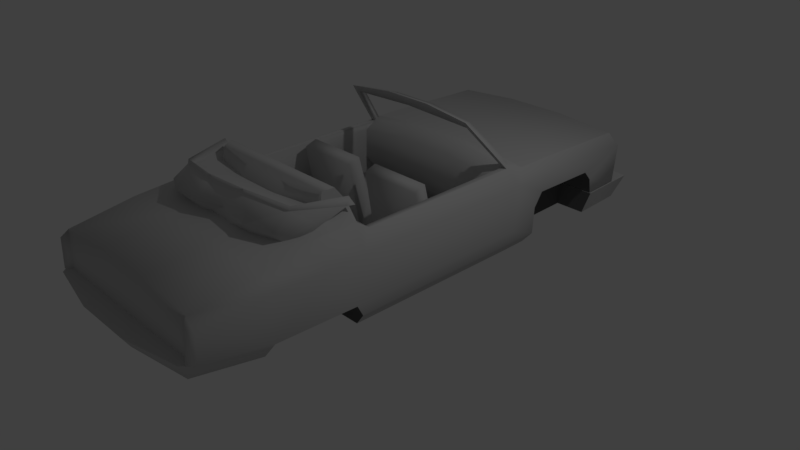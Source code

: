 # Source: veh_cadlike.blend  (saved by Blender 2.79.0; exported with 4.5.12 LTS)
import bpy
from mathutils import Matrix  # noqa: F401  (used for matrix-valued properties, if any)

bpy.ops.wm.read_factory_settings(use_empty=True)
scene = bpy.context.scene
scene.name = 'Scene'

# ---- collections
col_collection_1 = bpy.data.collections.new('Collection 1'); scene.collection.children.link(col_collection_1)
col_collection_2 = bpy.data.collections.new('Collection 2'); scene.collection.children.link(col_collection_2)
col_collection_2.hide_render = True
col_collection_2.hide_viewport = True
col_collection_3 = bpy.data.collections.new('Collection 3'); scene.collection.children.link(col_collection_3)
col_collection_3.hide_render = True
col_collection_3.hide_viewport = True

# ---- materials (node trees are filled in below, after node groups)
mat_veh_cadbase = bpy.data.materials.new('veh_cadbase')
mat_veh_cadbase.alpha_threshold = 0.0
mat_veh_cadbase.use_transparent_shadow = False
mat_veh_cadbase.diffuse_color = (0.5926, 0.5926, 0.5926, 1.0)
mat_veh_cadbase.roughness = 0.5
mat_veh_cadbase.specular_intensity = 0.4737
mat_veh_underside = bpy.data.materials.new('veh_underside')
mat_veh_underside.alpha_threshold = 0.0
mat_veh_underside.use_transparent_shadow = False
mat_veh_underside.diffuse_color = (0.1237, 0.1237, 0.1237, 1.0)
mat_veh_underside.roughness = 0.5

# ---- node groups
ng_auto_smooth = bpy.data.node_groups.new('Auto Smooth', 'GeometryNodeTree')
_s = ng_auto_smooth.interface.new_socket(name='Geometry', in_out='OUTPUT', socket_type='NodeSocketGeometry')
_s = ng_auto_smooth.interface.new_socket(name='Geometry', in_out='INPUT', socket_type='NodeSocketGeometry')
_s = ng_auto_smooth.interface.new_socket(name='Angle', in_out='INPUT', socket_type='NodeSocketFloat')
_s.subtype = 'ANGLE'
_s.min_value = 0.0
_s.max_value = 3.142
ng_auto_smooth.is_modifier = True
_N = ng_auto_smooth.nodes; _L = ng_auto_smooth.links
n0 = _N.new('NodeGroupOutput'); n0.name = 'Group Output'; n0.location = (480, -100)
n1 = _N.new('NodeGroupInput'); n1.name = 'Group Input'; n1.location = (-420, -300)
n2 = _N.new('NodeGroupInput'); n2.name = 'Group Input.001'; n2.location = (-60, -100)
n3 = _N.new('GeometryNodeSetShadeSmooth'); n3.name = 'Set Shade Smooth'; n3.location = (120, -100)
n3.domain = 'EDGE'
n4 = _N.new('GeometryNodeSetShadeSmooth'); n4.name = 'Set Shade Smooth.001'; n4.location = (300, -100)
n5 = _N.new('GeometryNodeInputMeshEdgeAngle'); n5.name = 'Edge Angle'; n5.location = (-420, -220)
n6 = _N.new('GeometryNodeInputEdgeSmooth'); n6.name = 'Is Edge Smooth'; n6.location = (-60, -160)
n7 = _N.new('GeometryNodeInputShadeSmooth'); n7.name = 'Is Face Smooth'; n7.location = (-240, -340)
n8 = _N.new('FunctionNodeBooleanMath'); n8.name = 'Boolean Math'; n8.location = (-60, -220)
n9 = _N.new('FunctionNodeCompare'); n9.name = 'Compare'; n9.location = (-240, -180)
n9.operation = 'LESS_EQUAL'
_L.new(n5.outputs[0], n9.inputs[0])
_L.new(n4.outputs[0], n0.inputs[0])
_L.new(n1.outputs[1], n9.inputs[1])
_L.new(n9.outputs[0], n8.inputs[0])
_L.new(n7.outputs[0], n8.inputs[1])
_L.new(n2.outputs[0], n3.inputs[0])
_L.new(n6.outputs[0], n3.inputs[1])
_L.new(n3.outputs[0], n4.inputs[0])
_L.new(n8.outputs[0], n3.inputs[2])
n0.is_active_output = True

# ---- material node trees

# ---- world
world_world = bpy.data.worlds.new('World'); scene.world = world_world
world_world.color = (0.05088, 0.05088, 0.05088)
world_world.use_sun_shadow = False
world_world.sun_shadow_jitter_overblur = 0.0
world_world.cycles.sampling_method = 'MANUAL'

# ---- cameras
cam_camera = bpy.data.cameras.new('Camera')
cam_camera.clip_end = 100.0
cam_camera.lens = 35.0
cam_camera.sensor_width = 32.0
cam_camera.sensor_height = 18.0
cam_camera.ortho_scale = 7.314
cam_camera.dof.focus_distance = 0.0
cam_camera.dof.aperture_fstop = 128.0

# ---- lights
light_lamp = bpy.data.lights.new('Lamp', 'POINT')
light_lamp.transmission_factor = 0.0
light_lamp.cutoff_distance = 30.0
light_lamp.energy = 100.0
light_lamp.shadow_buffer_clip_start = 1.001
light_lamp.shadow_soft_size = 0.1
light_lamp.shadow_maximum_resolution = 0.006
light_lamp.use_absolute_resolution = True

# ---- meshes
me_cad_hi = bpy.data.meshes.new('cad_HI')
me_cad_hi.from_pydata([(0.9327, 2.518, 0.8457), (0.9355, 2.685, 0.1796), (0.9333, 2.639, 0.7125), (0.9329, -2.467, 0.4495), (0.9335, -2.516, 0.2654), (1.446, 1.493, 0.6685), (1.445, 2.639, 0.7125), (1.449, 2.518, 0.8457), (1.446, 1.617, 0.8502), (1.298, 1.479, 0.1504), (0.9353, 1.479, 0.1504), (0.9324, -1.341, 0.1551), (1.281, -2.516, 0.2654), (0.9331, 1.617, 0.8502), (0.9331, 1.493, 0.6685), (1.32, -1.341, 0.1551), (1.403, -2.467, 0.4495), (1.431, -1.345, 0.3081), (1.438, -1.426, 0.4589), (0.9302, -1.345, 0.3081), (0.9293, -1.426, 0.4589), (-0.9331, 1.617, 0.8502), (-0.9327, 2.518, 0.8457), (-0.9333, 2.639, 0.7125), (-0.9329, -2.467, 0.4495), (-0.9353, 1.479, 0.1504), (-0.9324, -1.341, 0.1551), (-0.9293, -1.426, 0.4589), (-1.446, 1.493, 0.6685), (-1.445, 2.639, 0.7125), (-1.449, 2.518, 0.8457), (-1.446, 1.617, 0.8502), (-1.298, 1.479, 0.1504), (-0.9355, 2.685, 0.1796), (-0.9335, -2.516, 0.2654), (-1.281, -2.516, 0.2654), (-0.9331, 1.493, 0.6685), (-1.32, -1.341, 0.1551), (-1.403, -2.467, 0.4495), (-1.431, -1.345, 0.3081), (-1.438, -1.426, 0.4589), (-0.9302, -1.345, 0.3081), (0.9344, 2.689, 0.4997), (1.435, 2.689, 0.4997), (1.437, 1.486, 0.3136), (0.9342, 1.486, 0.3136), (-0.9342, 1.486, 0.3136), (-1.435, 2.689, 0.4997), (-1.437, 1.486, 0.3136), (-0.9344, 2.689, 0.4997), (0.5399, 3.296, 0.5283), (1.26, 3.296, 0.5283), (-1.26, 3.296, 0.5283), (-0.5399, 3.296, 0.5283), (-1.04, 3.193, 0.5229), (-1.435, 3.193, 0.5229), (1.435, 3.193, 0.5229), (1.04, 3.193, 0.5229), (1.277, 3.328, 1.034), (-1.277, 3.328, 1.034), (-1.452, 3.22, 1.037), (1.452, 3.22, 1.037), (1.446, 1.777, 1.069), (-1.446, 1.777, 1.069), (1.296, 3.215, 1.183), (1.294, 1.856, 1.207), (-1.296, 3.215, 1.183), (-1.294, 1.856, 1.207), (1.224, -3.351, 0.3815), (1.341, -3.302, 0.5656), (-1.224, -3.351, 0.3815), (-1.341, -3.302, 0.5656), (1.446, 1.191, 1.069), (-1.446, 1.191, 1.069), (1.294, 1.365, 1.207), (-1.294, 1.365, 1.207), (-1.434, 1.105, 0.3109), (-1.309, 1.103, 0.1528), (1.434, 1.105, 0.3109), (1.309, 1.103, 0.1528), (1.403, -2.467, 1.031), (1.438, -1.797, 1.047), (-1.403, -2.467, 1.031), (-1.438, -1.797, 1.047), (1.25, -2.467, 1.17), (1.168, -1.797, 1.271), (-1.25, -2.467, 1.17), (-1.168, -1.797, 1.271), (1.438, -1.302, 1.047), (-1.438, -1.302, 1.047), (1.168, -1.179, 1.271), (-1.168, -1.179, 1.271), (1.341, -3.289, 0.9211), (-1.341, -3.289, 0.9211), (1.21, -3.289, 1.05), (-1.21, -3.289, 1.05), (1.074, -1.357, 1.484), (-1.074, -1.357, 1.484), (0.5415, 3.328, 1.034), (-0.5415, 3.328, 1.034), (-3.576e-07, 3.404, 0.5283), (-3.576e-07, 3.437, 0.9882), (1.438, -1.141, 1.047), (-1.438, -1.141, 1.047), (1.228, -1.062, 1.194), (-1.228, -1.062, 1.194), (0.43, -2.467, 1.243), (-0.43, -2.467, 1.243), (0.4161, -3.289, 1.124), (-0.4161, -3.289, 1.124), (1.435, -1.244, 0.4545), (-1.435, -1.244, 0.4545), (1.438, 1.098, 1.047), (-1.438, 1.098, 1.047), (1.228, 1.161, 1.222), (-1.228, 1.161, 1.222), (-1.434, 1.105, 0.4584), (1.434, 1.105, 0.4584), (1.037, -1.203, 1.484), (-1.037, -1.203, 1.484), (-0.3895, 1.319, 1.329), (0.3895, 1.319, 1.329), (1.169, 1.237, 1.267), (-1.169, 1.237, 1.267), (1.031, 0.7053, 1.799), (-1.031, 0.7053, 1.799), (0.9658, 0.7834, 1.839), (-0.9658, 0.7834, 1.839), (0.4312, 1.446, 1.269), (-0.4312, 1.446, 1.269), (0.9995, 0.6441, 1.878), (-0.9995, 0.6441, 1.878), (0.321, 0.7993, 1.91), (-0.3229, 0.7993, 1.91), (-0.3341, 0.66, 1.948), (0.3322, 0.66, 1.948), (1.168, -1.196, 1.481), (-1.168, -1.196, 1.481), (1.146, -1.287, 1.486), (-1.146, -1.287, 1.486), (1.146, -1.263, 1.598), (-1.146, -1.263, 1.598), (0.9697, -1.89, 1.563), (-0.9697, -1.89, 1.497), (0.9697, -1.877, 1.617), (-0.9697, -1.877, 1.551), (0.43, -1.994, 1.322), (-0.43, -1.994, 1.322), (0.3232, -2.01, 1.58), (-0.3232, -2.01, 1.548), (0.3232, -1.997, 1.634), (-0.3232, -1.997, 1.602), (0.9697, -2.094, 1.377), (-0.9697, -2.094, 1.372), (0.6257, -2.226, 1.41), (-0.6257, -2.272, 1.407), (0.1837, -2.161, 1.432), (-0.1837, -2.27, 1.432), (0.9697, -1.986, 1.235), (-0.9697, -1.986, 1.235), (0.6257, -2.118, 1.251), (-0.6257, -2.118, 1.251), (0.1837, -2.162, 1.251), (-0.1837, -2.162, 1.251), (1.151, -1.709, 1.451), (-1.151, -1.709, 1.445), (1.091, -1.709, 1.303), (-1.091, -1.709, 1.298), (1.217, -3.435, 0.5656), (-1.217, -3.435, 0.5656), (-0.4079, -3.498, 0.4115), (0.4079, -3.498, 0.4115), (-0.4056, -3.582, 0.5468), (0.4056, -3.582, 0.5468), (1.217, -3.308, 0.5656), (-1.217, -3.308, 0.5656), (-0.4056, -3.308, 0.5468), (0.4056, -3.308, 0.5468), (1.279, -3.384, 0.5656), (-1.279, -3.384, 0.5656), (1.275, -3.368, 0.9503), (-1.275, -3.368, 0.9503), (1.451, 3.48, 0.5256), (1.339, 3.37, 0.2096), (1.451, 2.686, 0.4939), (1.339, 2.686, 0.1779), (-1.451, 3.48, 0.5256), (-1.339, 3.37, 0.2096), (-1.451, 2.686, 0.4939), (-1.339, 2.686, 0.1779), (0.4835, 2.686, 0.4939), (-0.4835, 2.686, 0.4939), (-0.4463, 2.686, 0.1779), (0.4463, 2.686, 0.1779), (-0.4835, 3.578, 0.5298), (0.4835, 3.578, 0.5298), (0.4463, 3.468, 0.2139), (-0.4463, 3.468, 0.2139), (1.086, -1.242, 1.505), (-1.086, -1.242, 1.505), (0.9191, -1.844, 1.56), (-0.9191, -1.844, 1.497), (0.3064, -1.957, 1.576), (-0.3064, -1.957, 1.546), (0.9191, -1.46, 1.445), (-0.9191, -1.46, 1.445), (0.3064, -1.587, 1.445), (-0.3064, -1.587, 1.445), (1.161, 1.16, 1.223), (-1.161, 1.16, 1.223), (0.9596, 0.7149, 1.787), (-0.9596, 0.7149, 1.787), (-0.0009002, 0.6831, 1.841), (-1.161, 1.005, 1.128), (1.161, 1.005, 1.128), (0.3895, 1.235, 1.299), (-0.3895, 1.235, 1.299), (1.166, -1.069, 1.194), (-1.166, -1.069, 1.194), (0.3895, 1.005, 1.217), (-0.3895, 1.005, 1.217), (-1.161, 0.9914, 0.7344), (1.161, 0.9914, 0.7344), (-1.192e-07, 0.9914, 0.7269), (-1.161, 1.341, 0.2669), (1.161, 1.341, 0.2669), (-1.161, -0.3874, 0.2669), (1.161, -0.3874, 0.2669), (-1.161, -0.4418, 0.7233), (1.161, -0.4418, 0.7233), (-1.125, -1.11, 0.7024), (1.125, -1.11, 0.7024), (-0.9557, -1.294, 1.638), (0.9557, -1.294, 1.638), (-0.3138, -1.514, 1.586), (0.3138, -1.514, 1.586), (0.9049, -1.426, 1.612), (-0.9049, -1.426, 1.612), (1.022, -1.197, 1.489), (-1.022, -1.197, 1.489), (-1.161, -0.4418, 1.202), (1.161, -0.4418, 1.202), (1.052, -1.171, 1.279), (-1.052, -1.171, 1.279), (-1.002, -0.01658, 0.2839), (-1.002, 0.146, 0.6896), (-1.002, 0.7323, 0.2839), (-1.002, 0.6533, 0.6896), (1.002, -0.01658, 0.2839), (1.002, 0.146, 0.6896), (1.002, 0.7323, 0.2839), (1.002, 0.6533, 0.6896), (0.1453, 0.7323, 0.2839), (-0.1453, 0.7323, 0.2839), (-0.1453, 0.6533, 0.6896), (0.1453, 0.6533, 0.6896), (-0.1453, -0.01658, 0.2839), (0.1453, -0.01658, 0.2839), (0.1453, 0.146, 0.6896), (-0.1453, 0.146, 0.6896), (-1.002, -0.1712, 1.238), (-1.002, -0.008648, 1.298), (1.002, -0.008648, 1.298), (1.002, -0.1712, 1.238), (0.1453, -0.1712, 1.238), (-0.1453, -0.008648, 1.298), (-0.1453, -0.1712, 1.238), (0.1453, -0.008648, 1.298), (1.277, 3.328, 1.034), (-1.277, 3.328, 1.034), (1.296, 3.215, 1.183), (1.294, 1.856, 1.207), (-1.296, 3.215, 1.183), (-1.294, 1.856, 1.207), (1.294, 1.365, 1.207), (-1.294, 1.365, 1.207), (0.5415, 3.328, 1.034), (-0.5415, 3.328, 1.034), (0.4312, 1.446, 1.269), (-0.4312, 1.446, 1.269), (0.4312, 3.213, 1.25), (-0.4312, 3.213, 1.25), (1.219, 3.16, 0.941), (1.216, 1.882, 0.9636), (-1.219, 3.16, 0.941), (-1.216, 1.882, 0.9636), (1.216, 1.42, 0.9636), (-1.216, 1.42, 0.9636), (-1.639e-07, 1.497, 1.022)], [], [(43, 2, 42), (5, 13, 8), (6, 0, 2), (9, 45, 44), (12, 3, 16), (15, 19, 11), (17, 20, 19), (20, 3, 19), (27, 41, 24), (26, 24, 41), (14, 0, 13), (45, 1, 42), (36, 22, 23), (46, 23, 49), (0, 8, 13), (47, 23, 29), (31, 22, 21), (21, 28, 31), (29, 22, 30), (46, 32, 48), (24, 35, 38), (37, 41, 39), (39, 27, 40), (11, 3, 4), (16, 20, 18), (38, 27, 24), (2, 45, 42), (44, 14, 5), (36, 48, 28), (46, 33, 25), (76, 32, 77), (78, 9, 44), (54, 52, 53), (57, 51, 56), (47, 54, 49), (43, 57, 56), (51, 61, 56), (52, 60, 59), (30, 63, 60), (7, 62, 8), (60, 67, 66), (61, 65, 62), (60, 66, 59), (61, 58, 64), (43, 56, 6), (6, 61, 7), (61, 6, 56), (47, 29, 55), (30, 60, 29), (55, 29, 60), (35, 71, 38), (12, 69, 68), (62, 74, 72), (63, 75, 67), (76, 37, 39), (15, 78, 17), (38, 83, 40), (16, 81, 80), (83, 86, 87), (81, 84, 80), (85, 88, 90), (87, 89, 83), (81, 18, 88), (83, 89, 40), (80, 94, 92), (82, 95, 86), (16, 92, 69), (93, 38, 71), (91, 87, 97), (85, 90, 96), (99, 52, 59), (98, 51, 50), (101, 50, 100), (101, 53, 99), (101, 99, 98), (88, 104, 90), (89, 105, 103), (107, 95, 109), (106, 94, 84), (107, 108, 106), (11, 34, 26), (10, 33, 1), (89, 103, 111), (102, 88, 110), (89, 111, 40), (88, 18, 110), (104, 112, 114), (105, 113, 103), (114, 72, 74), (73, 115, 75), (78, 110, 17), (76, 111, 116), (17, 110, 18), (39, 40, 111), (117, 102, 110), (103, 116, 111), (112, 117, 72), (113, 73, 116), (114, 112, 72), (73, 113, 115), (48, 116, 28), (117, 44, 5), (62, 72, 8), (63, 31, 73), (5, 72, 117), (28, 73, 31), (96, 90, 118), (91, 97, 119), (123, 129, 75), (122, 128, 121), (114, 74, 122), (115, 123, 75), (123, 125, 127), (122, 124, 114), (121, 129, 120), (127, 125, 131), (124, 126, 130), (127, 134, 133), (126, 135, 130), (132, 134, 135), (138, 136, 140), (137, 139, 141), (139, 145, 141), (138, 144, 142), (106, 147, 107), (86, 147, 87), (146, 84, 85), (145, 149, 151), (150, 142, 144), (151, 148, 150), (142, 154, 152), (143, 155, 149), (149, 156, 148), (149, 155, 157), (154, 148, 156), (154, 162, 160), (153, 161, 155), (155, 163, 157), (152, 160, 158), (156, 163, 162), (153, 143, 165), (143, 139, 165), (142, 152, 164), (138, 142, 164), (159, 165, 167), (164, 158, 166), (164, 166, 138), (165, 139, 167), (97, 87, 147), (85, 96, 146), (71, 70, 169), (69, 168, 68), (171, 168, 173), (169, 170, 172), (170, 173, 172), (173, 176, 172), (169, 176, 175), (168, 177, 173), (109, 177, 108), (95, 176, 109), (94, 177, 174), (175, 181, 179), (92, 178, 69), (174, 180, 94), (93, 179, 181), (93, 181, 95), (94, 180, 92), (168, 69, 174), (169, 175, 71), (186, 191, 194), (183, 193, 196), (191, 189, 192), (183, 184, 185), (195, 183, 196), (188, 187, 189), (187, 194, 197), (194, 196, 197), (185, 190, 193), (187, 192, 189), (196, 192, 197), (182, 190, 184), (194, 190, 195), (151, 202, 203), (140, 200, 144), (151, 201, 145), (150, 200, 202), (141, 201, 199), (203, 206, 207), (200, 206, 202), (201, 207, 205), (201, 205, 199), (200, 198, 204), (135, 134, 212), (124, 208, 114), (131, 125, 211), (134, 211, 212), (124, 130, 210), (125, 209, 211), (135, 210, 130), (132, 212, 133), (133, 211, 127), (210, 132, 126), (208, 126, 122), (127, 209, 123), (209, 220, 216), (15, 11, 79), (9, 79, 10), (32, 25, 77), (37, 77, 26), (77, 25, 26), (79, 11, 10), (25, 11, 26), (120, 215, 121), (215, 122, 121), (123, 216, 120), (208, 219, 214), (216, 219, 215), (219, 220, 223), (219, 222, 214), (220, 221, 223), (223, 221, 224), (222, 223, 225), (224, 225, 223), (225, 226, 227), (226, 229, 227), (228, 231, 229), (239, 233, 238), (237, 235, 236), (232, 236, 233), (234, 205, 207), (206, 234, 207), (204, 235, 206), (225, 227, 222), (224, 221, 226), (226, 221, 228), (227, 229, 222), (243, 238, 242), (90, 104, 217), (105, 91, 218), (232, 205, 237), (233, 204, 238), (141, 199, 137), (140, 136, 198), (240, 115, 105), (114, 241, 104), (114, 208, 241), (115, 240, 209), (218, 240, 105), (217, 104, 241), (213, 209, 240), (208, 214, 241), (214, 229, 241), (213, 228, 221), (229, 217, 241), (228, 218, 230), (242, 118, 90), (204, 198, 238), (205, 239, 199), (218, 91, 230), (217, 231, 90), (230, 242, 231), (119, 243, 91), (242, 90, 231), (230, 91, 243), (4, 170, 34), (34, 70, 35), (12, 68, 4), (171, 4, 68), (70, 34, 170), (245, 246, 244), (255, 250, 252), (250, 249, 248), (245, 260, 261), (247, 259, 254), (255, 249, 251), (254, 258, 255), (259, 266, 256), (258, 256, 257), (247, 253, 246), (254, 252, 253), (265, 260, 266), (262, 264, 263), (248, 264, 257), (258, 264, 267), (245, 265, 259), (249, 263, 248), (258, 262, 249), (256, 260, 244), (278, 281, 279), (274, 271, 278), (275, 279, 273), (273, 281, 272), (280, 271, 270), (281, 276, 277), (270, 276, 280), (272, 277, 269), (270, 271, 268), (272, 269, 273), (274, 273, 271), (279, 274, 278), (276, 268, 271), (269, 277, 273), (277, 271, 273), (67, 284, 66), (67, 287, 285), (129, 128, 288), (65, 282, 283), (128, 286, 288), (129, 287, 75), (65, 286, 74), (282, 285, 283), (286, 283, 288), (287, 288, 285), (285, 288, 283), (64, 58, 282), (66, 284, 59), (99, 282, 98), (98, 282, 58), (99, 59, 284), (43, 6, 2), (5, 14, 13), (7, 0, 6), (9, 10, 45), (12, 4, 3), (15, 17, 19), (17, 18, 20), (26, 34, 24), (2, 0, 14), (45, 10, 1), (36, 21, 22), (46, 36, 23), (0, 7, 8), (47, 49, 23), (31, 30, 22), (21, 36, 28), (29, 23, 22), (46, 25, 32), (24, 34, 35), (37, 26, 41), (39, 41, 27), (11, 19, 3), (16, 3, 20), (38, 40, 27), (2, 14, 45), (44, 45, 14), (36, 46, 48), (46, 49, 33), (76, 48, 32), (78, 79, 9), (54, 55, 52), (57, 50, 51), (47, 55, 54), (43, 42, 57), (51, 58, 61), (52, 55, 60), (30, 31, 63), (7, 61, 62), (60, 63, 67), (61, 64, 65), (35, 70, 71), (12, 16, 69), (62, 65, 74), (63, 73, 75), (76, 77, 37), (15, 79, 78), (38, 82, 83), (16, 18, 81), (83, 82, 86), (81, 85, 84), (85, 81, 88), (87, 91, 89), (80, 84, 94), (82, 93, 95), (16, 80, 92), (93, 82, 38), (99, 53, 52), (98, 58, 51), (101, 98, 50), (101, 100, 53), (88, 102, 104), (89, 91, 105), (107, 86, 95), (106, 108, 94), (107, 109, 108), (11, 4, 34), (10, 25, 33), (104, 102, 112), (105, 115, 113), (78, 117, 110), (76, 39, 111), (117, 112, 102), (103, 113, 116), (48, 76, 116), (117, 78, 44), (5, 8, 72), (28, 116, 73), (123, 120, 129), (122, 74, 128), (123, 115, 125), (122, 126, 124), (121, 128, 129), (127, 131, 134), (126, 132, 135), (132, 133, 134), (139, 143, 145), (138, 140, 144), (106, 146, 147), (86, 107, 147), (146, 106, 84), (145, 143, 149), (150, 148, 142), (151, 149, 148), (142, 148, 154), (143, 153, 155), (149, 157, 156), (154, 156, 162), (153, 159, 161), (155, 161, 163), (152, 154, 160), (156, 157, 163), (159, 153, 165), (164, 152, 158), (171, 68, 168), (169, 70, 170), (170, 171, 173), (173, 177, 176), (169, 172, 176), (168, 174, 177), (109, 176, 177), (95, 175, 176), (94, 108, 177), (175, 95, 181), (92, 180, 178), (174, 178, 180), (93, 71, 179), (186, 188, 191), (183, 185, 193), (191, 188, 189), (183, 182, 184), (195, 182, 183), (188, 186, 187), (187, 186, 194), (194, 195, 196), (185, 184, 190), (187, 197, 192), (196, 193, 192), (182, 195, 190), (194, 191, 190), (151, 150, 202), (140, 198, 200), (151, 203, 201), (150, 144, 200), (141, 145, 201), (203, 202, 206), (200, 204, 206), (201, 203, 207), (124, 210, 208), (134, 131, 211), (125, 115, 209), (135, 212, 210), (133, 212, 211), (210, 212, 132), (208, 210, 126), (127, 211, 209), (209, 213, 220), (25, 10, 11), (120, 216, 215), (215, 208, 122), (123, 209, 216), (208, 215, 219), (216, 220, 219), (219, 223, 222), (220, 213, 221), (225, 224, 226), (226, 228, 229), (228, 230, 231), (239, 232, 233), (237, 234, 235), (232, 237, 236), (234, 237, 205), (206, 235, 234), (204, 236, 235), (243, 239, 238), (232, 239, 205), (233, 236, 204), (214, 222, 229), (213, 240, 228), (229, 231, 217), (228, 240, 218), (242, 238, 118), (230, 243, 242), (119, 239, 243), (4, 171, 170), (245, 247, 246), (255, 251, 250), (250, 251, 249), (245, 244, 260), (247, 245, 259), (255, 258, 249), (254, 259, 258), (259, 265, 266), (258, 259, 256), (247, 254, 253), (254, 255, 252), (265, 261, 260), (262, 267, 264), (248, 263, 264), (258, 257, 264), (245, 261, 265), (249, 262, 263), (258, 267, 262), (256, 266, 260), (278, 280, 281), (273, 279, 281), (280, 278, 271), (281, 280, 276), (270, 268, 276), (272, 281, 277), (274, 275, 273), (279, 275, 274), (277, 276, 271), (67, 285, 284), (67, 75, 287), (65, 64, 282), (128, 74, 286), (129, 288, 287), (65, 283, 286), (282, 284, 285), (99, 284, 282)])
me_cad_hi.polygons.foreach_set('use_smooth', [True] * 529)
me_cad_hi.polygons.foreach_set('material_index', [1, 1, 1, 1, 1, 1, 1, 1, 1, 1, 1, 1, 1, 1, 1, 1, 1, 1, 1, 1, 1, 1, 1, 1, 1, 1, 1, 1, 1, 1, 0, 0, 0, 0, 0, 0, 0, 0, 0, 0, 0, 0, 0, 0, 0, 0, 0, 0, 0, 0, 0, 0, 0, 0, 0, 0, 0, 0, 0, 0, 0, 0, 0, 0, 0, 0, 0, 0, 0, 0, 0, 0, 0, 0, 0, 0, 0, 0, 0, 0, 1, 1, 0, 0, 0, 0, 0, 0, 0, 0, 0, 0, 0, 0, 0, 0, 0, 0, 0, 0, 0, 0, 0, 0, 0, 0, 0, 0, 0, 0, 0, 0, 0, 0, 0, 0, 0, 0, 0, 0, 0, 0, 0, 0, 0, 0, 0, 0, 0, 0, 0, 0, 0, 0, 0, 0, 0, 0, 0, 0, 0, 0, 0, 0, 0, 0, 0, 0, 0, 0, 0, 0, 0, 0, 0, 0, 0, 0, 0, 0, 0, 0, 0, 0, 0, 0, 0, 0, 0, 0, 1, 1, 0, 0, 0, 0, 0, 1, 1, 1, 0, 0, 0, 0, 0, 0, 0, 0, 0, 0, 0, 0, 0, 0, 0, 0, 0, 0, 0, 0, 0, 0, 0, 0, 0, 1, 1, 1, 1, 1, 1, 1, 0, 0, 0, 0, 0, 0, 0, 0, 0, 0, 0, 0, 0, 0, 0, 0, 0, 0, 0, 0, 0, 0, 0, 0, 0, 0, 0, 0, 0, 0, 0, 0, 0, 0, 0, 0, 0, 0, 0, 0, 0, 0, 0, 0, 0, 0, 0, 0, 0, 0, 0, 0, 1, 1, 1, 1, 1, 0, 0, 0, 0, 0, 0, 0, 0, 0, 0, 0, 0, 0, 0, 0, 0, 0, 0, 0, 0, 0, 0, 0, 0, 0, 0, 0, 0, 0, 0, 0, 0, 0, 0, 1, 1, 1, 1, 1, 1, 1, 1, 1, 1, 1, 1, 1, 1, 1, 1, 1, 1, 1, 1, 1, 1, 1, 1, 1, 1, 1, 1, 1, 1, 1, 1, 1, 1, 1, 1, 1, 1, 1, 1, 1, 1, 1, 1, 0, 0, 0, 0, 0, 0, 0, 0, 0, 0, 0, 0, 0, 0, 0, 0, 0, 0, 0, 0, 0, 0, 0, 0, 0, 0, 0, 0, 0, 0, 0, 0, 0, 0, 0, 0, 0, 1, 1, 0, 0, 0, 0, 0, 0, 0, 0, 0, 0, 0, 0, 0, 0, 0, 0, 0, 0, 0, 0, 0, 0, 0, 0, 0, 0, 0, 0, 0, 0, 0, 0, 0, 0, 0, 0, 0, 0, 0, 0, 0, 0, 0, 0, 0, 0, 0, 0, 0, 0, 1, 1, 0, 0, 0, 0, 0, 1, 1, 1, 0, 0, 0, 0, 0, 0, 0, 0, 0, 0, 0, 0, 0, 0, 0, 0, 0, 0, 0, 1, 0, 0, 0, 0, 0, 0, 0, 0, 0, 0, 0, 0, 0, 0, 0, 0, 0, 0, 0, 0, 0, 0, 0, 0, 0, 0, 1, 0, 0, 0, 0, 0, 0, 0, 0, 0, 0, 0, 0, 0, 0, 0, 0, 0, 0, 0, 0, 0, 0, 0, 0, 0, 0, 0, 0, 1, 1, 1, 1, 1, 1, 1, 1])
_k = set([(1, 10), (4, 11), (4, 12), (5, 8), (5, 44), (6, 7), (6, 43), (7, 8), (9, 10), (9, 44), (9, 79), (11, 15), (12, 16), (15, 17), (15, 79), (16, 18), (17, 18), (25, 32), (25, 33), (26, 34), (26, 37), (28, 31), (28, 48), (29, 30), (29, 47), (30, 31), (32, 48), (32, 77), (34, 35), (35, 38), (37, 39), (37, 77), (38, 40), (39, 40), (42, 43), (58, 64), (58, 98), (59, 66), (59, 99), (64, 65), (65, 74), (66, 67), (67, 75), (69, 92), (69, 168), (71, 93), (71, 169), (74, 128), (75, 129), (90, 104), (90, 118), (91, 105), (91, 119), (94, 174), (95, 175), (98, 99), (98, 101), (99, 101), (100, 101), (104, 114), (105, 115), (114, 124), (114, 208), (115, 125), (115, 209), (122, 208), (123, 209), (124, 130), (125, 131), (128, 129), (130, 135), (131, 134), (134, 135), (136, 138), (136, 198), (137, 139), (137, 199), (138, 142), (139, 143), (142, 148), (143, 149), (148, 149), (168, 173), (169, 172), (172, 173), (174, 177), (175, 176), (176, 177), (182, 183), (182, 184), (182, 195), (183, 185), (183, 196), (184, 190), (185, 193), (186, 187), (186, 188), (186, 194), (187, 189), (187, 197), (188, 191), (189, 192), (192, 193), (194, 195), (196, 197), (198, 200), (199, 201), (200, 202), (201, 203), (202, 203), (204, 206), (204, 236), (204, 238), (205, 207), (205, 237), (205, 239), (206, 207), (208, 214), (208, 215), (209, 213), (209, 216), (213, 221), (214, 222), (215, 216), (221, 224), (222, 225), (224, 225), (224, 226), (225, 227), (226, 227), (226, 228), (227, 229), (228, 230), (229, 231), (230, 231), (230, 243), (231, 242), (232, 237), (232, 239), (233, 236), (233, 238), (238, 242), (239, 243), (268, 270), (268, 276), (269, 272), (269, 277), (270, 271), (271, 274), (272, 273), (273, 275), (274, 278), (275, 279), (276, 277), (278, 279)])
me_cad_hi.attributes.new('sharp_edge', 'BOOLEAN', 'EDGE').data.foreach_set('value', [ (min(e.vertices), max(e.vertices)) in _k for e in me_cad_hi.edges])
me_cad_hi.materials.append(mat_veh_cadbase)
me_cad_hi.materials.append(mat_veh_underside)
me_cad_hi.use_remesh_preserve_volume = False
me_cad_hi.use_remesh_preserve_attributes = False
me_cad_hi.use_mirror_vertex_groups = False
me_cad_hi.update()
me_collision = bpy.data.meshes.new('Collision')
me_collision.from_pydata([(-1.4, -3.413, 0.4008), (-1.4, -3.268, 1.14), (-1.4, 3.425, 0.165), (-1.4, 3.268, 1.207), (1.4, -3.413, 0.4008), (1.4, -3.268, 1.14), (1.4, 3.425, 0.165), (1.4, 3.268, 1.207), (-1.4, -1.332, 0.1511), (-1.071, -1.32, 1.402), (1.4, -1.332, 0.1511), (1.071, -1.32, 1.402)], [], [(11, 5, 7), (9, 5, 11), (3, 11, 7), (9, 3, 1), (8, 0, 1), (10, 6, 7), (10, 7, 5), (10, 5, 4), (1, 3, 2), (1, 2, 8), (9, 1, 5), (3, 9, 11), (3, 6, 2), (0, 5, 1), (8, 6, 10), (8, 2, 6), (3, 7, 6), (0, 4, 5), (0, 10, 4), (0, 8, 10)])
me_collision.polygons.foreach_set('use_smooth', [True] * 20)
me_collision.use_remesh_preserve_volume = False
me_collision.use_remesh_preserve_attributes = False
me_collision.use_mirror_vertex_groups = False
me_collision.update()
me_loscol = bpy.data.meshes.new('LOSCol')
me_loscol.from_pydata([(-1.204, 1.125, 1.254), (-0.9853, 0.6781, 1.919), (0.0, 1.406, 1.254), (1.204, 1.125, 1.254), (0.9853, 0.6781, 1.919)], [], [(0, 1, 2), (2, 4, 3), (0, 4, 1), (3, 0, 2), (0, 3, 4), (1, 4, 2)])
me_loscol.polygons.foreach_set('use_smooth', [True] * 6)
me_loscol.use_remesh_preserve_volume = False
me_loscol.use_remesh_preserve_attributes = False
me_loscol.use_mirror_vertex_groups = False
me_loscol.update()
arm_vehiclerig = bpy.data.armatures.new('VehicleRig')  # bones are not reproduced

# ---- objects
ob_lamp = bpy.data.objects.new('Lamp', light_lamp)
ob_camera = bpy.data.objects.new('Camera', cam_camera)
ob_armature = bpy.data.objects.new('Armature', arm_vehiclerig)
ob_cad_hi = bpy.data.objects.new('cad_HI', me_cad_hi)
ob_collision = bpy.data.objects.new('Collision', me_collision)
ob_loscol = bpy.data.objects.new('LOSCol', me_loscol)

# ---- transforms, parenting, visibility, modifiers, constraints
ob_lamp.location = (4.076, 1.005, 5.904)
ob_lamp.rotation_euler = (0.6503, 0.05522, 1.866)
ob_lamp.lock_rotations_4d = False
ob_lamp.empty_display_type = 'ARROWS'
ob_lamp.color = (0.0, 0.0, 0.0, 0.0)
ob_lamp.lineart.crease_threshold = 0.0
ob_camera.location = (7.481, -6.508, 5.344)
ob_camera.rotation_euler = (1.109, 0.0, 0.8149)
ob_camera.lock_rotations_4d = False
ob_camera.empty_display_type = 'ARROWS'
ob_camera.color = (0.0, 0.0, 0.0, 0.0)
ob_camera.display_type = 'WIRE'
ob_camera.lineart.crease_threshold = 0.0
ob_armature.location = (0.0, 0.0, 0.0)
ob_armature.lineart.crease_threshold = 0.0
ob_cad_hi.parent = ob_armature
ob_cad_hi.location = (0.0, 0.0, 0.0)
ob_cad_hi.lock_rotations_4d = False
ob_cad_hi.empty_display_type = 'ARROWS'
ob_cad_hi.lineart.crease_threshold = 0.0
_vg = ob_cad_hi.vertex_groups.new(name='Start')
_vg.add([0, 1, 2, 3, 4, 5, 6, 7, 8, 9, 10, 11, 12, 13, 14, 15, 16, 17, 18, 19, 20, 21, 22, 23, 24, 25, 26, 27, 28, 29, 30, 31, 32, 33, 34, 35, 36, 37, 38, 39, 40, 41, 42, 43, 44, 45, 46, 47, 48, 49, 50, 51, 52, 53, 54, 55, 56, 57, 58, 59, 60, 61, 62, 63, 64, 65, 66, 67, 68, 69, 70, 71, 72, 73, 74, 75, 76, 77, 78, 79, 80, 81, 82, 83, 84, 85, 86, 87, 88, 89, 90, 91, 92, 93, 94, 95, 96, 97, 98, 99, 100, 101, 102, 103, 104, 105, 106, 107, 108, 109, 110, 111, 112, 113, 114, 115, 116, 117, 118, 119, 120, 121, 122, 123, 124, 125, 126, 127, 128, 129, 130, 131, 132, 133, 134, 135, 136, 137, 138, 139, 140, 141, 142, 143, 144, 145, 146, 147, 148, 149, 150, 151, 152, 153, 154, 155, 156, 157, 158, 159, 160, 161, 162, 163, 164, 165, 166, 167, 168, 169, 170, 171, 172, 173, 174, 175, 176, 177, 178, 179, 180, 181, 182, 183, 184, 185, 186, 187, 188, 189, 190, 191, 192, 193, 194, 195, 196, 197, 198, 199, 200, 201, 202, 203, 204, 205, 206, 207, 208, 209, 210, 211, 212, 213, 214, 215, 216, 217, 218, 219, 220, 221, 222, 223, 224, 225, 226, 227, 228, 229, 230, 231, 232, 233, 234, 235, 236, 237, 238, 239, 240, 241, 242, 243, 244, 245, 246, 247, 248, 249, 250, 251, 252, 253, 254, 255, 256, 257, 258, 259, 260, 261, 262, 263, 264, 265, 266, 267, 282, 283, 284, 285, 286, 287, 288], 1.0, 'REPLACE')
_vg = ob_cad_hi.vertex_groups.new(name='hood')
_vg.add([268, 269, 270, 271, 272, 273, 274, 275, 276, 277, 278, 279, 280, 281], 1.0, 'REPLACE')
_vg = ob_cad_hi.vertex_groups.new(name='damage')
for _i, _w in zip([53, 80, 82, 84, 86, 93, 95, 98, 133, 134, 181, 186, 191, 194, 204, 212, 233, 241, 244, 256, 263, 268, 270, 277, 281], [1.0, 0.9287, 1.0, 0.6162, 0.3989, 0.8257, 0.9702, 1.0, 0.9132, 0.829, 0.1953, 0.7216, 0.02544, 1.0, 0.9964, 0.4177, 0.003005, 0.2415, 0.1433, 0.005044, 0.009042, 0.5334, 0.8658, 0.7361, 0.8062]): _vg.add([_i], _w, 'REPLACE')
_m = ob_cad_hi.modifiers.new('EdgeSplit', 'EDGE_SPLIT')
_m.split_angle = 1.206
_m.use_edge_angle = False
_m = ob_cad_hi.modifiers.new('Armature', 'ARMATURE')
_m.object = ob_armature
_m = ob_cad_hi.modifiers.new('Auto Smooth', 'NODES')
_m.node_group = ng_auto_smooth
_gi = [s.identifier for s in ng_auto_smooth.interface.items_tree if s.item_type == 'SOCKET' and s.in_out == 'INPUT']
_m[_gi[1]] = 3.142  # Angle
ob_collision.location = (0.0, 0.0, 0.0)
ob_collision.lineart.crease_threshold = 0.0
ob_loscol.location = (0.0, 0.0, 0.0)
ob_loscol.lineart.crease_threshold = 0.0

# ---- collection membership
col_collection_1.objects.link(ob_lamp)
col_collection_1.objects.link(ob_camera)
col_collection_1.objects.link(ob_armature)
col_collection_1.objects.link(ob_cad_hi)
col_collection_2.objects.link(ob_collision)
col_collection_3.objects.link(ob_loscol)

# ---- scene / render settings (as saved in the file)
scene.camera = ob_camera
scene.frame_start = 1; scene.frame_end = 250; scene.frame_set(1)
scene.render.engine = 'BLENDER_EEVEE_NEXT'
scene.render.resolution_percentage = 50
scene.render.dither_intensity = 0.0
scene.cycles.use_denoising = False
scene.cycles.samples = 128
scene.cycles.sampling_pattern = 'TABULATED_SOBOL'
scene.cycles.use_adaptive_sampling = False
scene.cycles.use_light_tree = False
scene.cycles.blur_glossy = 0.0
scene.cycles.sample_clamp_indirect = 0.0
scene.view_settings.view_transform = 'Standard'
bpy.context.view_layer.update()
